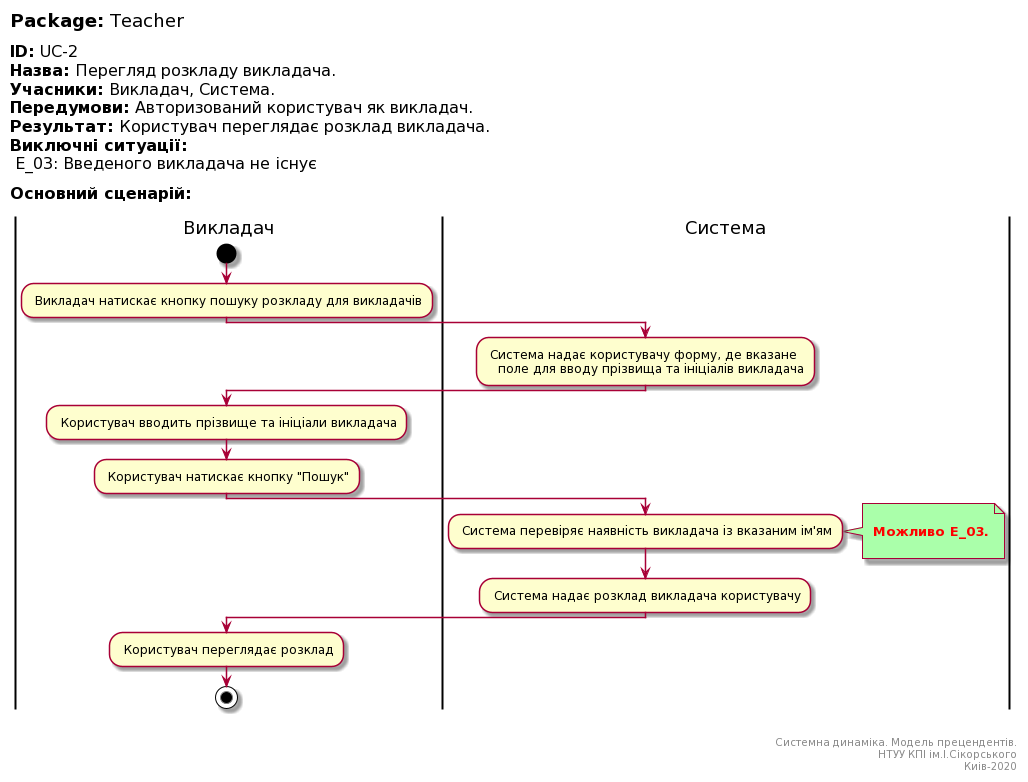

The diagram above was rendered by PlantUML. Its source (embedded in the PNG):
@startuml
left header
<font color=000 size=18><b>Package:</b> Teacher

<font color=000 size=16><b>ID:</b> UC-2
<font color=000 size=16><b>Назва:</b> Перегляд розкладу викладача.
<font color=000 size=16><b>Учасники:</b> Викладач, Система.
<font color=000 size=16><b>Передумови:</b> Авторизований користувач як викладач.
<font color=000 size=16><b>Результат:</b> Користувач переглядає розклад викладача.
<font color=000 size=16><b>Виключні ситуації:</b>
<font color=000 size=16> E_03: Введеного викладача не існує

<font color=000 size=16><b>Основний сценарій:</b>

end header

|Викладач|
start
: Викладач натискає кнопку пошуку розкладу для викладачів;

|Система|
: Система надає користувачу форму, де вказане
   поле для вводу прізвища та ініціалів викладача;

|Викладач|
: Користувач вводить прізвище та ініціали викладача;   

: Користувач натискає кнопку "Пошук";

|Система|
: Система перевіряє наявність викладача із вказаним ім'ям;
note right #aaffaa

<font color=red><b> Можливо E_03.

end note

: Система надає розклад викладача користувачу;

|Викладач|

: Користувач переглядає розклад;

stop;

right footer


Системна динаміка. Модель прецендентів.
НТУУ КПІ ім.І.Сікорського
Киів-2020
end footer
@enduml